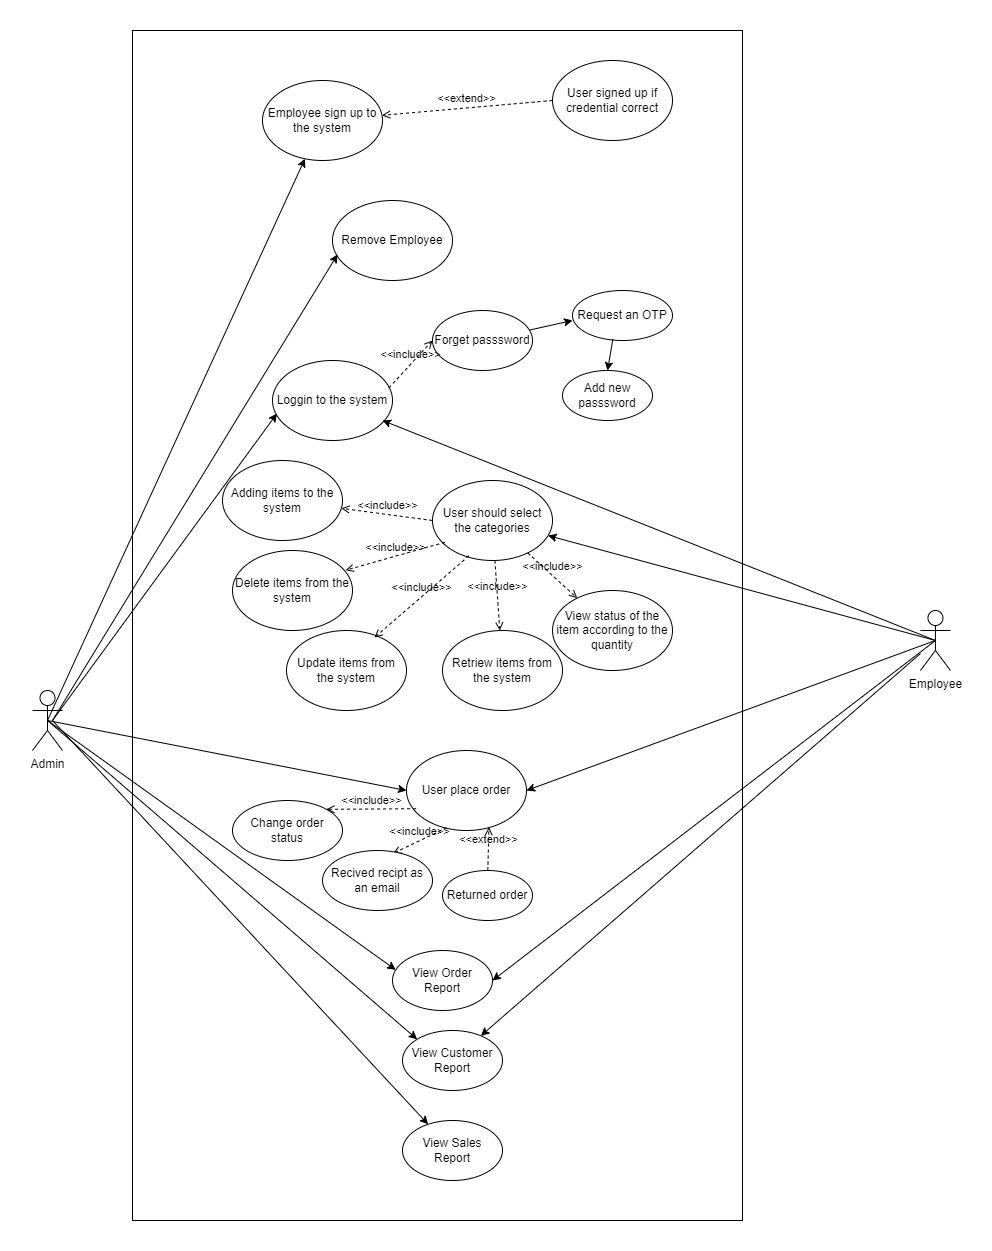

The diagram above was exported from draw.io. Its source (the exported page's mxGraphModel, read from the mxfile embedded in the PNG):
<mxGraphModel dx="875" dy="1633" grid="1" gridSize="10" guides="1" tooltips="1" connect="1" arrows="1" fold="1" page="1" pageScale="1" pageWidth="827" pageHeight="1169" math="0" shadow="0">
  <root>
    <mxCell id="0" />
    <mxCell id="1" parent="0" />
    <mxCell id="nT9TTXTEtAKtIWZ6ok5A-1" value="Employee" style="shape=umlActor;verticalLabelPosition=bottom;verticalAlign=top;html=1;outlineConnect=0;" parent="1" vertex="1">
      <mxGeometry x="927.96" y="430" width="30" height="60" as="geometry" />
    </mxCell>
    <mxCell id="nT9TTXTEtAKtIWZ6ok5A-2" value="Admin" style="shape=umlActor;verticalLabelPosition=bottom;verticalAlign=top;html=1;outlineConnect=0;" parent="1" vertex="1">
      <mxGeometry x="40" y="510" width="30" height="60" as="geometry" />
    </mxCell>
    <mxCell id="nT9TTXTEtAKtIWZ6ok5A-3" value="" style="rounded=0;whiteSpace=wrap;html=1;" parent="1" vertex="1">
      <mxGeometry x="140" y="-150" width="610" height="1190" as="geometry" />
    </mxCell>
    <mxCell id="nT9TTXTEtAKtIWZ6ok5A-4" value="Loggin to the system" style="ellipse;whiteSpace=wrap;html=1;" parent="1" vertex="1">
      <mxGeometry x="280" y="180" width="120" height="80" as="geometry" />
    </mxCell>
    <mxCell id="nT9TTXTEtAKtIWZ6ok5A-5" value="" style="endArrow=classic;html=1;rounded=0;entryX=0.037;entryY=0.663;entryDx=0;entryDy=0;entryPerimeter=0;" parent="1" target="nT9TTXTEtAKtIWZ6ok5A-4" edge="1">
      <mxGeometry width="50" height="50" relative="1" as="geometry">
        <mxPoint x="60" y="540" as="sourcePoint" />
        <mxPoint x="130" y="180" as="targetPoint" />
      </mxGeometry>
    </mxCell>
    <mxCell id="nT9TTXTEtAKtIWZ6ok5A-7" value="" style="endArrow=classic;html=1;rounded=0;entryX=0.917;entryY=0.75;entryDx=0;entryDy=0;entryPerimeter=0;exitX=0.5;exitY=0.5;exitDx=0;exitDy=0;exitPerimeter=0;" parent="1" source="nT9TTXTEtAKtIWZ6ok5A-1" target="nT9TTXTEtAKtIWZ6ok5A-4" edge="1">
      <mxGeometry width="50" height="50" relative="1" as="geometry">
        <mxPoint x="390" y="330" as="sourcePoint" />
        <mxPoint x="440" y="280" as="targetPoint" />
      </mxGeometry>
    </mxCell>
    <mxCell id="nT9TTXTEtAKtIWZ6ok5A-8" value="Employee sign up to the system" style="ellipse;whiteSpace=wrap;html=1;" parent="1" vertex="1">
      <mxGeometry x="270" y="-100" width="120" height="80" as="geometry" />
    </mxCell>
    <mxCell id="nT9TTXTEtAKtIWZ6ok5A-9" value="" style="endArrow=classic;html=1;rounded=0;exitX=0.5;exitY=0.5;exitDx=0;exitDy=0;exitPerimeter=0;" parent="1" source="nT9TTXTEtAKtIWZ6ok5A-2" target="nT9TTXTEtAKtIWZ6ok5A-8" edge="1">
      <mxGeometry width="50" height="50" relative="1" as="geometry">
        <mxPoint x="390" y="330" as="sourcePoint" />
        <mxPoint x="440" y="280" as="targetPoint" />
      </mxGeometry>
    </mxCell>
    <mxCell id="nT9TTXTEtAKtIWZ6ok5A-13" value="User signed up if credential correct" style="ellipse;whiteSpace=wrap;html=1;" parent="1" vertex="1">
      <mxGeometry x="560" y="-120" width="120" height="80" as="geometry" />
    </mxCell>
    <mxCell id="nT9TTXTEtAKtIWZ6ok5A-14" value="&amp;lt;&amp;lt;extend&amp;gt;&amp;gt;" style="html=1;verticalAlign=bottom;labelBackgroundColor=none;endArrow=open;endFill=0;dashed=1;rounded=0;exitX=0;exitY=0.5;exitDx=0;exitDy=0;" parent="1" source="nT9TTXTEtAKtIWZ6ok5A-13" target="nT9TTXTEtAKtIWZ6ok5A-8" edge="1">
      <mxGeometry width="160" relative="1" as="geometry">
        <mxPoint x="330" y="300" as="sourcePoint" />
        <mxPoint x="490" y="300" as="targetPoint" />
      </mxGeometry>
    </mxCell>
    <mxCell id="nT9TTXTEtAKtIWZ6ok5A-15" value="Forget passsword" style="ellipse;whiteSpace=wrap;html=1;" parent="1" vertex="1">
      <mxGeometry x="440" y="130" width="100" height="60" as="geometry" />
    </mxCell>
    <mxCell id="nT9TTXTEtAKtIWZ6ok5A-16" value="&amp;lt;&amp;lt;include&amp;gt;&amp;gt;" style="html=1;verticalAlign=bottom;labelBackgroundColor=none;endArrow=open;endFill=0;dashed=1;rounded=0;entryX=0;entryY=0.5;entryDx=0;entryDy=0;exitX=0.97;exitY=0.342;exitDx=0;exitDy=0;exitPerimeter=0;" parent="1" source="nT9TTXTEtAKtIWZ6ok5A-4" target="nT9TTXTEtAKtIWZ6ok5A-15" edge="1">
      <mxGeometry width="160" relative="1" as="geometry">
        <mxPoint x="330" y="300" as="sourcePoint" />
        <mxPoint x="490" y="300" as="targetPoint" />
      </mxGeometry>
    </mxCell>
    <mxCell id="nT9TTXTEtAKtIWZ6ok5A-17" value="Request an OTP" style="ellipse;whiteSpace=wrap;html=1;" parent="1" vertex="1">
      <mxGeometry x="580" y="110" width="100" height="50" as="geometry" />
    </mxCell>
    <mxCell id="nT9TTXTEtAKtIWZ6ok5A-18" value="" style="endArrow=classic;html=1;rounded=0;" parent="1" source="nT9TTXTEtAKtIWZ6ok5A-15" edge="1">
      <mxGeometry width="50" height="50" relative="1" as="geometry">
        <mxPoint x="540" y="170" as="sourcePoint" />
        <mxPoint x="580" y="140" as="targetPoint" />
      </mxGeometry>
    </mxCell>
    <mxCell id="nT9TTXTEtAKtIWZ6ok5A-19" value="Add new passsword" style="ellipse;whiteSpace=wrap;html=1;" parent="1" vertex="1">
      <mxGeometry x="570" y="190" width="90" height="50" as="geometry" />
    </mxCell>
    <mxCell id="nT9TTXTEtAKtIWZ6ok5A-21" value="" style="endArrow=classic;html=1;rounded=0;entryX=0.5;entryY=0;entryDx=0;entryDy=0;exitX=0.404;exitY=0.972;exitDx=0;exitDy=0;exitPerimeter=0;" parent="1" source="nT9TTXTEtAKtIWZ6ok5A-17" target="nT9TTXTEtAKtIWZ6ok5A-19" edge="1">
      <mxGeometry width="50" height="50" relative="1" as="geometry">
        <mxPoint x="390" y="290" as="sourcePoint" />
        <mxPoint x="440" y="240" as="targetPoint" />
      </mxGeometry>
    </mxCell>
    <mxCell id="nT9TTXTEtAKtIWZ6ok5A-22" value="Adding items to the system" style="ellipse;whiteSpace=wrap;html=1;" parent="1" vertex="1">
      <mxGeometry x="230" y="280" width="120" height="80" as="geometry" />
    </mxCell>
    <mxCell id="nT9TTXTEtAKtIWZ6ok5A-24" value="User should select the categories" style="ellipse;whiteSpace=wrap;html=1;" parent="1" vertex="1">
      <mxGeometry x="440" y="300" width="120" height="80" as="geometry" />
    </mxCell>
    <mxCell id="nT9TTXTEtAKtIWZ6ok5A-25" value="" style="endArrow=classic;html=1;rounded=0;exitX=0.5;exitY=0.5;exitDx=0;exitDy=0;exitPerimeter=0;" parent="1" source="nT9TTXTEtAKtIWZ6ok5A-1" target="nT9TTXTEtAKtIWZ6ok5A-24" edge="1">
      <mxGeometry width="50" height="50" relative="1" as="geometry">
        <mxPoint x="537.96" y="320" as="sourcePoint" />
        <mxPoint x="710" y="382.24" as="targetPoint" />
      </mxGeometry>
    </mxCell>
    <mxCell id="nT9TTXTEtAKtIWZ6ok5A-26" value="&amp;lt;&amp;lt;include&amp;gt;&amp;gt;" style="html=1;verticalAlign=bottom;labelBackgroundColor=none;endArrow=open;endFill=0;dashed=1;rounded=0;exitX=0;exitY=0.5;exitDx=0;exitDy=0;" parent="1" source="nT9TTXTEtAKtIWZ6ok5A-24" target="nT9TTXTEtAKtIWZ6ok5A-22" edge="1">
      <mxGeometry width="160" relative="1" as="geometry">
        <mxPoint x="270" y="339.5" as="sourcePoint" />
        <mxPoint x="370" y="340" as="targetPoint" />
      </mxGeometry>
    </mxCell>
    <mxCell id="nT9TTXTEtAKtIWZ6ok5A-36" value="Delete items from the system" style="ellipse;whiteSpace=wrap;html=1;" parent="1" vertex="1">
      <mxGeometry x="240" y="370" width="120" height="80" as="geometry" />
    </mxCell>
    <mxCell id="nT9TTXTEtAKtIWZ6ok5A-37" value="&amp;lt;&amp;lt;include&amp;gt;&amp;gt;" style="html=1;verticalAlign=bottom;labelBackgroundColor=none;endArrow=open;endFill=0;dashed=1;rounded=0;exitX=0.103;exitY=0.772;exitDx=0;exitDy=0;entryX=0.943;entryY=0.247;entryDx=0;entryDy=0;entryPerimeter=0;exitPerimeter=0;" parent="1" source="nT9TTXTEtAKtIWZ6ok5A-24" target="nT9TTXTEtAKtIWZ6ok5A-36" edge="1">
      <mxGeometry width="160" relative="1" as="geometry">
        <mxPoint x="280" y="429.5" as="sourcePoint" />
        <mxPoint x="450" y="430" as="targetPoint" />
      </mxGeometry>
    </mxCell>
    <mxCell id="nT9TTXTEtAKtIWZ6ok5A-38" value="Update items from the system" style="ellipse;whiteSpace=wrap;html=1;" parent="1" vertex="1">
      <mxGeometry x="294" y="450" width="120" height="80" as="geometry" />
    </mxCell>
    <mxCell id="nT9TTXTEtAKtIWZ6ok5A-39" value="&amp;lt;&amp;lt;include&amp;gt;&amp;gt;" style="html=1;verticalAlign=bottom;labelBackgroundColor=none;endArrow=open;endFill=0;dashed=1;rounded=0;exitX=0.303;exitY=0.942;exitDx=0;exitDy=0;entryX=0.733;entryY=0.088;entryDx=0;entryDy=0;entryPerimeter=0;exitPerimeter=0;" parent="1" source="nT9TTXTEtAKtIWZ6ok5A-24" target="nT9TTXTEtAKtIWZ6ok5A-38" edge="1">
      <mxGeometry width="160" relative="1" as="geometry">
        <mxPoint x="334" y="509.5" as="sourcePoint" />
        <mxPoint x="504" y="510" as="targetPoint" />
      </mxGeometry>
    </mxCell>
    <mxCell id="nT9TTXTEtAKtIWZ6ok5A-40" value="Retriew items from the system" style="ellipse;whiteSpace=wrap;html=1;" parent="1" vertex="1">
      <mxGeometry x="450" y="450" width="120" height="80" as="geometry" />
    </mxCell>
    <mxCell id="nT9TTXTEtAKtIWZ6ok5A-41" value="&amp;lt;&amp;lt;include&amp;gt;&amp;gt;" style="html=1;verticalAlign=bottom;labelBackgroundColor=none;endArrow=open;endFill=0;dashed=1;rounded=0;" parent="1" source="nT9TTXTEtAKtIWZ6ok5A-24" target="nT9TTXTEtAKtIWZ6ok5A-40" edge="1">
      <mxGeometry width="160" relative="1" as="geometry">
        <mxPoint x="490" y="531.5" as="sourcePoint" />
        <mxPoint x="636" y="400" as="targetPoint" />
      </mxGeometry>
    </mxCell>
    <mxCell id="nT9TTXTEtAKtIWZ6ok5A-42" value="View status of the item according to the quantity" style="ellipse;whiteSpace=wrap;html=1;" parent="1" vertex="1">
      <mxGeometry x="560" y="410" width="120" height="80" as="geometry" />
    </mxCell>
    <mxCell id="nT9TTXTEtAKtIWZ6ok5A-43" value="&amp;lt;&amp;lt;include&amp;gt;&amp;gt;" style="html=1;verticalAlign=bottom;labelBackgroundColor=none;endArrow=open;endFill=0;dashed=1;rounded=0;" parent="1" source="nT9TTXTEtAKtIWZ6ok5A-24" target="nT9TTXTEtAKtIWZ6ok5A-42" edge="1">
      <mxGeometry width="160" relative="1" as="geometry">
        <mxPoint x="517" y="460" as="sourcePoint" />
        <mxPoint x="513" y="390" as="targetPoint" />
      </mxGeometry>
    </mxCell>
    <mxCell id="nT9TTXTEtAKtIWZ6ok5A-44" value="User place order" style="ellipse;whiteSpace=wrap;html=1;" parent="1" vertex="1">
      <mxGeometry x="414" y="570" width="120" height="80" as="geometry" />
    </mxCell>
    <mxCell id="nT9TTXTEtAKtIWZ6ok5A-46" value="" style="endArrow=classic;html=1;rounded=0;exitX=0.5;exitY=0.5;exitDx=0;exitDy=0;exitPerimeter=0;entryX=1;entryY=0.5;entryDx=0;entryDy=0;" parent="1" source="nT9TTXTEtAKtIWZ6ok5A-1" target="nT9TTXTEtAKtIWZ6ok5A-44" edge="1">
      <mxGeometry width="50" height="50" relative="1" as="geometry">
        <mxPoint x="390" y="550" as="sourcePoint" />
        <mxPoint x="440" y="500" as="targetPoint" />
      </mxGeometry>
    </mxCell>
    <mxCell id="nT9TTXTEtAKtIWZ6ok5A-47" value="" style="endArrow=classic;html=1;rounded=0;exitX=0.5;exitY=0.5;exitDx=0;exitDy=0;exitPerimeter=0;entryX=0;entryY=0.5;entryDx=0;entryDy=0;" parent="1" source="nT9TTXTEtAKtIWZ6ok5A-2" target="nT9TTXTEtAKtIWZ6ok5A-44" edge="1">
      <mxGeometry width="50" height="50" relative="1" as="geometry">
        <mxPoint x="390" y="550" as="sourcePoint" />
        <mxPoint x="440" y="500" as="targetPoint" />
      </mxGeometry>
    </mxCell>
    <mxCell id="nT9TTXTEtAKtIWZ6ok5A-48" value="Change order status" style="ellipse;whiteSpace=wrap;html=1;" parent="1" vertex="1">
      <mxGeometry x="240" y="620" width="110" height="60" as="geometry" />
    </mxCell>
    <mxCell id="nT9TTXTEtAKtIWZ6ok5A-49" value="&amp;lt;&amp;lt;include&amp;gt;&amp;gt;" style="html=1;verticalAlign=bottom;labelBackgroundColor=none;endArrow=open;endFill=0;dashed=1;rounded=0;exitX=0.08;exitY=0.728;exitDx=0;exitDy=0;entryX=1;entryY=0;entryDx=0;entryDy=0;exitPerimeter=0;" parent="1" source="nT9TTXTEtAKtIWZ6ok5A-44" target="nT9TTXTEtAKtIWZ6ok5A-48" edge="1">
      <mxGeometry width="160" relative="1" as="geometry">
        <mxPoint x="295" y="732.5" as="sourcePoint" />
        <mxPoint x="440" y="600" as="targetPoint" />
      </mxGeometry>
    </mxCell>
    <mxCell id="nT9TTXTEtAKtIWZ6ok5A-50" value="&amp;lt;&amp;lt;include&amp;gt;&amp;gt;" style="html=1;verticalAlign=bottom;labelBackgroundColor=none;endArrow=open;endFill=0;dashed=1;rounded=0;exitX=0.333;exitY=0.967;exitDx=0;exitDy=0;entryX=0.64;entryY=0.05;entryDx=0;entryDy=0;entryPerimeter=0;exitPerimeter=0;" parent="1" source="nT9TTXTEtAKtIWZ6ok5A-44" target="nT9TTXTEtAKtIWZ6ok5A-51" edge="1">
      <mxGeometry width="160" relative="1" as="geometry">
        <mxPoint x="365" y="792.5" as="sourcePoint" />
        <mxPoint x="490" y="687" as="targetPoint" />
      </mxGeometry>
    </mxCell>
    <mxCell id="nT9TTXTEtAKtIWZ6ok5A-51" value="Recived recipt as an email" style="ellipse;whiteSpace=wrap;html=1;" parent="1" vertex="1">
      <mxGeometry x="330" y="670" width="110" height="60" as="geometry" />
    </mxCell>
    <mxCell id="nT9TTXTEtAKtIWZ6ok5A-52" value="&amp;lt;&amp;lt;extend&amp;gt;&amp;gt;" style="html=1;verticalAlign=bottom;labelBackgroundColor=none;endArrow=open;endFill=0;dashed=1;rounded=0;entryX=0.687;entryY=0.957;entryDx=0;entryDy=0;entryPerimeter=0;" parent="1" source="nT9TTXTEtAKtIWZ6ok5A-53" target="nT9TTXTEtAKtIWZ6ok5A-44" edge="1">
      <mxGeometry width="160" relative="1" as="geometry">
        <mxPoint x="422" y="950" as="sourcePoint" />
        <mxPoint x="450" y="739" as="targetPoint" />
      </mxGeometry>
    </mxCell>
    <mxCell id="nT9TTXTEtAKtIWZ6ok5A-53" value="Returned order" style="ellipse;whiteSpace=wrap;html=1;" parent="1" vertex="1">
      <mxGeometry x="450" y="690" width="90" height="50" as="geometry" />
    </mxCell>
    <mxCell id="nT9TTXTEtAKtIWZ6ok5A-54" value="View Order Report" style="ellipse;whiteSpace=wrap;html=1;" parent="1" vertex="1">
      <mxGeometry x="400" y="770" width="100" height="60" as="geometry" />
    </mxCell>
    <mxCell id="nT9TTXTEtAKtIWZ6ok5A-55" value="" style="endArrow=classic;html=1;rounded=0;exitX=0.5;exitY=0.5;exitDx=0;exitDy=0;exitPerimeter=0;entryX=0.032;entryY=0.323;entryDx=0;entryDy=0;entryPerimeter=0;" parent="1" source="nT9TTXTEtAKtIWZ6ok5A-2" target="nT9TTXTEtAKtIWZ6ok5A-54" edge="1">
      <mxGeometry width="50" height="50" relative="1" as="geometry">
        <mxPoint x="75" y="350" as="sourcePoint" />
        <mxPoint x="424" y="620" as="targetPoint" />
      </mxGeometry>
    </mxCell>
    <mxCell id="nT9TTXTEtAKtIWZ6ok5A-56" value="View Customer Report" style="ellipse;whiteSpace=wrap;html=1;" parent="1" vertex="1">
      <mxGeometry x="410" y="850" width="100" height="60" as="geometry" />
    </mxCell>
    <mxCell id="nT9TTXTEtAKtIWZ6ok5A-57" value="View Sales Report" style="ellipse;whiteSpace=wrap;html=1;" parent="1" vertex="1">
      <mxGeometry x="410" y="940" width="100" height="60" as="geometry" />
    </mxCell>
    <mxCell id="nT9TTXTEtAKtIWZ6ok5A-58" value="" style="endArrow=classic;html=1;rounded=0;exitX=0.5;exitY=0.5;exitDx=0;exitDy=0;exitPerimeter=0;entryX=1;entryY=0.5;entryDx=0;entryDy=0;" parent="1" source="nT9TTXTEtAKtIWZ6ok5A-1" target="nT9TTXTEtAKtIWZ6ok5A-54" edge="1">
      <mxGeometry width="50" height="50" relative="1" as="geometry">
        <mxPoint x="953" y="470" as="sourcePoint" />
        <mxPoint x="544" y="620" as="targetPoint" />
      </mxGeometry>
    </mxCell>
    <mxCell id="nT9TTXTEtAKtIWZ6ok5A-59" value="" style="endArrow=classic;html=1;rounded=0;" parent="1" source="nT9TTXTEtAKtIWZ6ok5A-1" target="nT9TTXTEtAKtIWZ6ok5A-56" edge="1">
      <mxGeometry width="50" height="50" relative="1" as="geometry">
        <mxPoint x="953" y="470" as="sourcePoint" />
        <mxPoint x="510" y="810" as="targetPoint" />
      </mxGeometry>
    </mxCell>
    <mxCell id="nT9TTXTEtAKtIWZ6ok5A-60" value="" style="endArrow=classic;html=1;rounded=0;" parent="1" target="nT9TTXTEtAKtIWZ6ok5A-57" edge="1">
      <mxGeometry width="50" height="50" relative="1" as="geometry">
        <mxPoint x="60" y="540" as="sourcePoint" />
        <mxPoint x="413" y="799" as="targetPoint" />
      </mxGeometry>
    </mxCell>
    <mxCell id="nT9TTXTEtAKtIWZ6ok5A-61" value="" style="endArrow=classic;html=1;rounded=0;exitX=0.5;exitY=0.5;exitDx=0;exitDy=0;exitPerimeter=0;entryX=0;entryY=0;entryDx=0;entryDy=0;" parent="1" source="nT9TTXTEtAKtIWZ6ok5A-2" target="nT9TTXTEtAKtIWZ6ok5A-56" edge="1">
      <mxGeometry width="50" height="50" relative="1" as="geometry">
        <mxPoint x="65" y="550" as="sourcePoint" />
        <mxPoint x="413" y="799" as="targetPoint" />
      </mxGeometry>
    </mxCell>
    <mxCell id="Z9N_Rmzqz_8pwyu6Hn4x-1" value="Remove Employee" style="ellipse;whiteSpace=wrap;html=1;" vertex="1" parent="1">
      <mxGeometry x="340" y="20" width="120" height="80" as="geometry" />
    </mxCell>
    <mxCell id="Z9N_Rmzqz_8pwyu6Hn4x-8" value="" style="endArrow=classic;html=1;rounded=0;entryX=0.042;entryY=0.675;entryDx=0;entryDy=0;entryPerimeter=0;" edge="1" parent="1" target="Z9N_Rmzqz_8pwyu6Hn4x-1">
      <mxGeometry width="50" height="50" relative="1" as="geometry">
        <mxPoint x="60" y="540" as="sourcePoint" />
        <mxPoint x="305" y="-81" as="targetPoint" />
      </mxGeometry>
    </mxCell>
  </root>
</mxGraphModel>